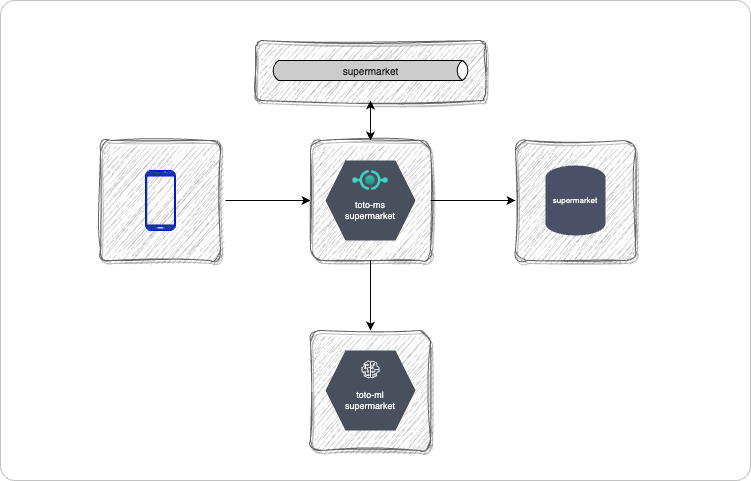

The diagram above was exported from draw.io. Its source (the exported page's mxGraphModel, read from the mxfile embedded in the PNG):
<mxGraphModel dx="613" dy="642" grid="1" gridSize="10" guides="1" tooltips="1" connect="1" arrows="1" fold="1" page="1" pageScale="1" pageWidth="850" pageHeight="1100" background="#ffffff" math="0" shadow="0">
  <root>
    <mxCell id="0" />
    <mxCell id="1" parent="0" />
    <mxCell id="2" value="" style="whiteSpace=wrap;html=1;rounded=1;arcSize=3;strokeColor=#C2C2C2;" vertex="1" parent="1">
      <mxGeometry x="920" y="30" width="750" height="480" as="geometry" />
    </mxCell>
    <mxCell id="lnCJ62yekiQtUyWYJ2vn-1" value="" style="whiteSpace=wrap;html=1;aspect=fixed;fillColor=#f5f5f5;rounded=1;shadow=1;fontColor=#333333;strokeColor=#666666;arcSize=9;glass=0;sketch=1;curveFitting=1;jiggle=2;" parent="1" vertex="1">
      <mxGeometry x="1020" y="170" width="120" height="120" as="geometry" />
    </mxCell>
    <mxCell id="lnCJ62yekiQtUyWYJ2vn-2" style="edgeStyle=orthogonalEdgeStyle;rounded=0;orthogonalLoop=1;jettySize=auto;html=1;entryX=0;entryY=0.5;entryDx=0;entryDy=0;" parent="1" target="lnCJ62yekiQtUyWYJ2vn-5" edge="1">
      <mxGeometry relative="1" as="geometry">
        <mxPoint x="1145" y="230" as="sourcePoint" />
      </mxGeometry>
    </mxCell>
    <mxCell id="lnCJ62yekiQtUyWYJ2vn-3" value="" style="verticalLabelPosition=bottom;verticalAlign=top;html=1;shadow=0;dashed=0;strokeWidth=1;shape=mxgraph.android.phone2;strokeColor=#001DBC;fillColor=#1537a6;fontColor=#ffffff;" parent="1" vertex="1">
      <mxGeometry x="1065" y="200" width="30" height="60" as="geometry" />
    </mxCell>
    <mxCell id="lnCJ62yekiQtUyWYJ2vn-4" value="" style="group;rounded=1;arcSize=14;" parent="1" vertex="1" connectable="0">
      <mxGeometry x="1245" y="190" width="115" height="110" as="geometry" />
    </mxCell>
    <mxCell id="lnCJ62yekiQtUyWYJ2vn-5" value="" style="whiteSpace=wrap;html=1;aspect=fixed;fillColor=#f5f5f5;rounded=1;shadow=1;fontColor=#333333;strokeColor=#666666;arcSize=9;glass=0;sketch=1;curveFitting=1;jiggle=2;" parent="lnCJ62yekiQtUyWYJ2vn-4" vertex="1">
      <mxGeometry x="-14.99" y="-20" width="120" height="120" as="geometry" />
    </mxCell>
    <mxCell id="lnCJ62yekiQtUyWYJ2vn-6" value="&lt;div style=&quot;font-size: 9px;&quot;&gt;&lt;font style=&quot;font-size: 9px;&quot;&gt;toto-ms&lt;/font&gt;&lt;/div&gt;&lt;div style=&quot;font-size: 9px;&quot;&gt;&lt;font style=&quot;font-size: 9px;&quot;&gt;supermarket&lt;font style=&quot;font-size: 9px;&quot;&gt;&lt;br style=&quot;font-size: 9px;&quot;&gt;&lt;/font&gt;&lt;/font&gt;&lt;/div&gt;" style="shape=hexagon;perimeter=hexagonPerimeter2;whiteSpace=wrap;html=1;fixedSize=1;fillColor=#48505E;strokeColor=none;fontColor=#f8fafa;verticalAlign=bottom;spacingBottom=16;fontSize=9;" parent="lnCJ62yekiQtUyWYJ2vn-4" vertex="1">
      <mxGeometry width="90" height="80" as="geometry" />
    </mxCell>
    <mxCell id="lnCJ62yekiQtUyWYJ2vn-7" value="" style="image;aspect=fixed;html=1;points=[];align=center;fontSize=12;image=img/lib/azure2/other/API_Proxy.svg;imageBackground=none;" parent="lnCJ62yekiQtUyWYJ2vn-4" vertex="1">
      <mxGeometry x="27.110000000000014" y="10" width="35.79" height="20" as="geometry" />
    </mxCell>
    <mxCell id="lnCJ62yekiQtUyWYJ2vn-8" value="" style="group;rounded=1;arcSize=14;" parent="1" vertex="1" connectable="0">
      <mxGeometry x="1245" y="380" width="115" height="110" as="geometry" />
    </mxCell>
    <mxCell id="lnCJ62yekiQtUyWYJ2vn-9" value="" style="whiteSpace=wrap;html=1;aspect=fixed;fillColor=#f5f5f5;rounded=1;shadow=1;fontColor=#333333;strokeColor=#666666;arcSize=9;glass=0;sketch=1;curveFitting=1;jiggle=2;" parent="lnCJ62yekiQtUyWYJ2vn-8" vertex="1">
      <mxGeometry x="-14.99" y="-20" width="120" height="120" as="geometry" />
    </mxCell>
    <mxCell id="lnCJ62yekiQtUyWYJ2vn-10" value="" style="group" parent="lnCJ62yekiQtUyWYJ2vn-8" vertex="1" connectable="0">
      <mxGeometry width="90" height="80" as="geometry" />
    </mxCell>
    <mxCell id="lnCJ62yekiQtUyWYJ2vn-11" value="&lt;div style=&quot;font-size: 9px;&quot;&gt;&lt;font style=&quot;font-size: 9px;&quot;&gt;toto-ml&lt;/font&gt;&lt;/div&gt;&lt;div style=&quot;font-size: 9px;&quot;&gt;&lt;font style=&quot;font-size: 9px;&quot;&gt;supermarket&lt;font style=&quot;font-size: 9px;&quot;&gt;&lt;br style=&quot;font-size: 9px;&quot;&gt;&lt;/font&gt;&lt;/font&gt;&lt;/div&gt;" style="shape=hexagon;perimeter=hexagonPerimeter2;whiteSpace=wrap;html=1;fixedSize=1;fillColor=#48505E;strokeColor=none;fontColor=#f8fafa;verticalAlign=bottom;spacingBottom=16;fontSize=9;" parent="lnCJ62yekiQtUyWYJ2vn-10" vertex="1">
      <mxGeometry width="90" height="80" as="geometry" />
    </mxCell>
    <mxCell id="lnCJ62yekiQtUyWYJ2vn-12" value="" style="sketch=0;outlineConnect=0;dashed=0;verticalLabelPosition=bottom;verticalAlign=top;align=center;html=1;fontSize=12;fontStyle=0;aspect=fixed;pointerEvents=1;shape=mxgraph.aws4.sagemaker_model;" parent="lnCJ62yekiQtUyWYJ2vn-10" vertex="1">
      <mxGeometry x="36" y="10" width="18" height="18" as="geometry" />
    </mxCell>
    <mxCell id="lnCJ62yekiQtUyWYJ2vn-13" value="" style="group;verticalAlign=top;" parent="1" vertex="1" connectable="0">
      <mxGeometry x="1175" y="70" width="230" height="60" as="geometry" />
    </mxCell>
    <mxCell id="lnCJ62yekiQtUyWYJ2vn-14" value="" style="whiteSpace=wrap;html=1;fillColor=#f5f5f5;rounded=1;shadow=1;fontColor=#333333;strokeColor=#666666;arcSize=9;glass=0;sketch=1;curveFitting=1;jiggle=2;imageAspect=0;imageHeight=67;perimeterSpacing=0;" parent="lnCJ62yekiQtUyWYJ2vn-13" vertex="1">
      <mxGeometry width="230" height="60" as="geometry" />
    </mxCell>
    <mxCell id="lnCJ62yekiQtUyWYJ2vn-15" value="&lt;font color=&quot;#0c0c0c&quot; style=&quot;font-size: 10px;&quot;&gt;supermarket&lt;/font&gt;" style="html=1;outlineConnect=0;fillColor=#CCCCCC;strokeColor=default;gradientColor=none;gradientDirection=north;strokeWidth=1;shape=mxgraph.networks.bus;gradientColor=none;gradientDirection=north;fontColor=#ffffff;perimeter=backbonePerimeter;backboneSize=20;shadow=0;fontSize=10;" parent="lnCJ62yekiQtUyWYJ2vn-13" vertex="1">
      <mxGeometry x="15" y="19.997499999999995" width="200" height="20" as="geometry" />
    </mxCell>
    <mxCell id="lnCJ62yekiQtUyWYJ2vn-16" style="edgeStyle=orthogonalEdgeStyle;rounded=0;orthogonalLoop=1;jettySize=auto;html=1;entryX=0.5;entryY=0;entryDx=0;entryDy=0;" parent="1" source="lnCJ62yekiQtUyWYJ2vn-5" target="lnCJ62yekiQtUyWYJ2vn-9" edge="1">
      <mxGeometry relative="1" as="geometry" />
    </mxCell>
    <mxCell id="lnCJ62yekiQtUyWYJ2vn-17" value="" style="whiteSpace=wrap;html=1;aspect=fixed;fillColor=#f5f5f5;rounded=1;shadow=1;fontColor=#333333;strokeColor=#666666;arcSize=9;glass=0;sketch=1;curveFitting=1;jiggle=2;" parent="1" vertex="1">
      <mxGeometry x="1435" y="170" width="120" height="120" as="geometry" />
    </mxCell>
    <mxCell id="lnCJ62yekiQtUyWYJ2vn-18" value="supermarket" style="strokeWidth=2;html=1;shape=mxgraph.flowchart.database;whiteSpace=wrap;fontSize=8;fillColor=#4a5066;strokeColor=none;fontColor=#fafafa;" parent="1" vertex="1">
      <mxGeometry x="1465" y="195" width="60" height="70" as="geometry" />
    </mxCell>
    <mxCell id="lnCJ62yekiQtUyWYJ2vn-19" style="edgeStyle=orthogonalEdgeStyle;rounded=0;orthogonalLoop=1;jettySize=auto;html=1;" parent="1" source="lnCJ62yekiQtUyWYJ2vn-5" target="lnCJ62yekiQtUyWYJ2vn-17" edge="1">
      <mxGeometry relative="1" as="geometry" />
    </mxCell>
    <mxCell id="lnCJ62yekiQtUyWYJ2vn-20" style="edgeStyle=orthogonalEdgeStyle;rounded=0;orthogonalLoop=1;jettySize=auto;html=1;exitX=0.5;exitY=0;exitDx=0;exitDy=0;entryX=0.5;entryY=1;entryDx=0;entryDy=0;startArrow=classic;startFill=1;" parent="1" source="lnCJ62yekiQtUyWYJ2vn-5" target="lnCJ62yekiQtUyWYJ2vn-14" edge="1">
      <mxGeometry relative="1" as="geometry" />
    </mxCell>
  </root>
</mxGraphModel>